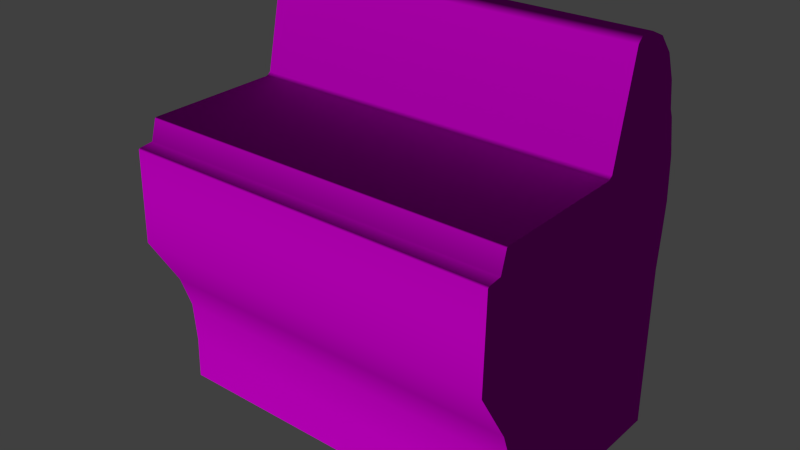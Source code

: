 # Source: decoration_labor_desk_1.blend  (saved by Blender 2.70.0; exported with 4.5.12 LTS)
import bpy
from mathutils import Matrix  # noqa: F401  (used for matrix-valued properties, if any)

bpy.ops.wm.read_factory_settings(use_empty=True)
scene = bpy.context.scene
scene.name = 'Scene'

# ---- collections
col_collection_1 = bpy.data.collections.new('Collection 1'); scene.collection.children.link(col_collection_1)

# ---- images (referenced by path relative to the original .blend; pixels are not part of the script)
import os
ASSET_DIR = os.environ.get("B2B_ASSET_DIR", "")  # directory of the original .blend (textures are referenced by path, not embedded)
HERE = os.path.dirname(os.path.abspath(__file__))  # packed textures are extracted next to this script under _unpacked/

def load_image(name, relpath, width, height, colorspace="sRGB"):
    """Load a texture the original file referenced (path relative to the .blend, or extracted next to this script)."""
    p = next((c for c in (os.path.join(HERE, relpath), os.path.join(ASSET_DIR, relpath)) if relpath and os.path.exists(c)), "")
    if p:
        img = bpy.data.images.load(p, check_existing=True)
        img.name = name
    else:  # same state as the original file: an image datablock whose file is absent (Cycles renders it pink)
        img = bpy.data.images.new(name, width, height)
        img.source = "FILE"
        img.filepath = "//" + (relpath or name)
    img.colorspace_settings.name = colorspace
    return img
img_decoration_labor_plastic_1_diffuse_jpg = load_image('decoration_labor_plastic_1_diffuse.jpg', 'Texturen/decoration_labor_plastic_1_diffuse.jpg', 1024, 1024, 'sRGB')
img_decoration_labor_plastic_1_normal_jpg = load_image('decoration_labor_plastic_1_normal.jpg', 'Texturen/decoration_labor_plastic_1_normal.jpg', 1024, 1024, 'sRGB')

# ---- materials (node trees are filled in below, after node groups)
mat_decoration_labor_desk_1_plastic_1 = bpy.data.materials.new('decoration_labor_desk_1_plastic_1')
mat_decoration_labor_desk_1_plastic_1.alpha_threshold = 0.0
mat_decoration_labor_desk_1_plastic_1.roughness = 0.5
mat_decoration_labor_desk_1_plastic_1.line_color = (0.0, 0.0, 0.0, 1.0)

# ---- material node trees
mat_decoration_labor_desk_1_plastic_1.use_nodes = True; mat_decoration_labor_desk_1_plastic_1.node_tree.nodes.clear()
_N = mat_decoration_labor_desk_1_plastic_1.node_tree.nodes; _L = mat_decoration_labor_desk_1_plastic_1.node_tree.links
n0 = _N.new('ShaderNodeOutputMaterial'); n0.name = 'Material Output'; n0.location = (300, 300)
n1 = _N.new('ShaderNodeBsdfDiffuse'); n1.name = 'Diffuse BSDF'; n1.location = (10, 300)
n2 = _N.new('ShaderNodeTexCoord'); n2.name = 'Texture Coordinate'; n2.location = (-711, 294)
n3 = _N.new('ShaderNodeTexImage'); n3.name = 'Image Texture'; n3.location = (-481, 449)
n3.width = 140
n3.image = img_decoration_labor_plastic_1_diffuse_jpg
n4 = _N.new('ShaderNodeNormalMap'); n4.name = 'Normal Map'; n4.location = (-270, 167)
n5 = _N.new('ShaderNodeTexImage'); n5.name = 'Image Texture.001'; n5.location = (-481, 159)
n5.width = 140
n5.image = img_decoration_labor_plastic_1_normal_jpg
_L.new(n1.outputs[0], n0.inputs[0])
_L.new(n2.outputs[2], n3.inputs[0])
_L.new(n2.outputs[2], n5.inputs[0])
_L.new(n3.outputs[0], n1.inputs[0])
_L.new(n5.outputs[0], n4.inputs[1])
_L.new(n4.outputs[0], n1.inputs[2])
n0.is_active_output = True

# ---- world
world_world = bpy.data.worlds.new('World'); scene.world = world_world
world_world.color = (0.05088, 0.05088, 0.05088)
world_world.use_sun_shadow = False
world_world.sun_shadow_jitter_overblur = 0.0
world_world.cycles.sampling_method = 'MANUAL'
world_world.cycles.sample_map_resolution = 256

# ---- meshes
me_plane_003 = bpy.data.meshes.new('Plane.003')
me_plane_003.from_pydata([(-1.389, -1.255, -0.4111), (-1.389, -1.23, 0.2742), (-1.389, -1.24, 0.2647), (-1.389, -1.129, 0.286), (-1.389, -1.086, 0.4356), (-1.389, -1.077, 0.4417), (-1.389, -0.07688, 0.4519), (-1.389, -0.0457, 0.4749), (-1.389, 0.1154, 1.21), (-1.389, 0.1544, 1.249), (-1.389, 0.2687, 1.249), (-1.389, 0.3934, 1.194), (-1.389, 0.5052, 1.065), (-1.389, 0.5779, 0.8784), (-1.389, 0.6117, 0.682), (-1.389, 0.6377, 0.624), (-1.389, 0.6948, 0.3492), (-1.389, 0.7118, 0.02941), (-1.389, 0.6948, -0.1946), (-1.389, 0.6709, -0.4505), (-1.389, -1.021, -0.7984), (-1.389, -0.9352, -1.043), (-1.389, -0.9128, -1.355), (1.389, -1.129, 0.286), (-1.389, -0.9214, -1.664), (1.389, -1.255, -0.4111), (1.389, -1.23, 0.2742), (1.389, -1.24, 0.2647), (1.389, -1.086, 0.4356), (1.389, -1.077, 0.4417), (1.389, -0.07688, 0.4519), (1.389, -0.0457, 0.4749), (1.389, 0.1154, 1.21), (1.389, 0.1544, 1.249), (1.389, 0.2687, 1.249), (1.389, 0.3934, 1.194), (1.389, 0.5052, 1.065), (1.389, 0.5779, 0.8784), (1.389, 0.6117, 0.682), (1.389, 0.6377, 0.624), (1.389, 0.6948, 0.3492), (1.389, 0.7118, 0.02941), (1.389, 0.6948, -0.1946), (1.389, 0.6709, -0.4505), (1.389, -1.021, -0.7984), (1.389, -0.9352, -1.043), (1.389, -0.9128, -1.355), (1.389, 0.6709, -1.664), (-1.389, 0.6709, -1.664), (1.389, -0.9214, -1.664)], [], [(14, 13, 37, 38), (22, 46, 45, 21), (11, 10, 34, 35), (19, 48, 21), (8, 7, 31, 32), (15, 14, 38, 39), (5, 4, 28, 29), (18, 17, 41, 42), (12, 11, 35, 36), (49, 47, 46), (2, 0, 25, 27), (9, 8, 32, 33), (19, 18, 42, 43), (6, 5, 29, 30), (13, 12, 36, 37), (24, 49, 46, 22), (1, 2, 27, 26), (10, 9, 33, 34), (7, 6, 30, 31), (19, 43, 47, 48), (16, 40, 41, 17), (16, 15, 39, 40), (47, 45, 46), (24, 22, 48), (42, 41, 40), (48, 22, 21), (40, 39, 42), (43, 45, 47), (39, 31, 30), (43, 42, 30), (38, 31, 39), (37, 31, 38), (36, 31, 37), (35, 32, 36), (34, 32, 35), (33, 32, 34), (32, 31, 36), (42, 39, 30), (30, 45, 43), (6, 19, 21), (23, 27, 25), (23, 26, 27), (20, 0, 3), (18, 16, 17), (16, 18, 15), (15, 6, 7), (19, 6, 18), (14, 15, 7), (13, 14, 7), (12, 13, 7), (11, 12, 8), (10, 11, 8), (9, 10, 8), (8, 12, 7), (18, 6, 15), (3, 6, 20), (5, 6, 3), (4, 5, 3), (20, 6, 21), (4, 3, 23, 28), (3, 1, 26, 23), (25, 44, 23), (29, 23, 30), (28, 23, 29), (3, 0, 2), (3, 2, 1), (20, 44, 25, 0), (21, 45, 44, 20), (44, 45, 30), (23, 44, 30)])
me_plane_003.polygons.foreach_set('use_smooth', [1, 1, 1, 0, 1, 1, 1, 1, 1, 0, 1, 1, 1, 1, 1, 1, 1, 1, 1, 1, 1, 1, 0, 0, 1, 0, 1, 0, 1, 1, 1, 1, 1, 1, 1, 1, 1, 1, 0, 0, 1, 1, 1, 1, 1, 1, 1, 1, 1, 1, 1, 1, 1, 1, 1, 1, 1, 1, 1, 1, 1, 1, 1, 1, 1, 1, 1, 1, 1, 1])
_uv = me_plane_003.uv_layers.new(name='UVMap')
_uv.uv.foreach_set('vector', [-0.9504, 1.175, -0.9504, 1.128, -0.007011, 1.128, -0.007011, 1.175, -0.003456, 0.936, -0.8097, 0.936, -0.8097, 0.873, -0.003456, 0.873, -0.002948, 0.006803, -0.002948, 0.03985, -0.8092, 0.03985, -0.8092, 0.006805, 0.5062, 0.37, 0.5668, 0.1343, 0.9221, 0.3543, -0.002975, 0.08247, -0.002975, 0.236, -0.8092, 0.236, -0.8092, 0.08247, -0.9504, 1.192, -0.9504, 1.175, -0.007011, 1.175, -0.007026, 1.192, -0.003062, 0.5, -0.003263, 0.514, -0.8095, 0.514, -0.8093, 0.5, -0.9504, 1.387, -0.9504, 1.334, -0.007026, 1.334, -0.007026, 1.387, -0.9504, 1.079, -0.9504, 1.035, -0.007011, 1.035, -0.007011, 1.079, 1.032, 0.4157, 1.415, 0.3172, 1.05, 0.4752, -0.003455, 0.5854, -0.003455, 0.7216, -0.8097, 0.7216, -0.8097, 0.5854, -0.002948, 0.0684, -0.002975, 0.08247, -0.8092, 0.08247, -0.8092, 0.0684, -0.9504, 1.448, -0.9504, 1.387, -0.007026, 1.387, -0.007026, 1.448, -0.003063, 0.2501, -0.003062, 0.5, -0.8093, 0.5, -0.8093, 0.2501, -0.9504, 1.128, -0.9504, 1.079, -0.007011, 1.079, -0.007011, 1.128, -0.003456, 0.9984, -0.8097, 0.9984, -0.8097, 0.936, -0.003456, 0.936, -0.003263, 0.5713, -0.003455, 0.5854, -0.8097, 0.5854, -0.8095, 0.5713, -0.002948, 0.03985, -0.002948, 0.0684, -0.8092, 0.0684, -0.8092, 0.03985, -0.002975, 0.236, -0.003063, 0.2501, -0.8093, 0.2501, -0.8092, 0.236, -0.9504, 1.448, -0.007026, 1.448, -0.007026, 1.734, -0.9504, 1.734, -0.9504, 1.259, -0.007026, 1.259, -0.007026, 1.334, -0.9504, 1.334, -0.9504, 1.259, -0.9504, 1.192, -0.007026, 1.192, -0.007026, 1.259, 1.415, 0.3172, 1.06, 0.5371, 1.05, 0.4752, 0.9498, 0.2329, 0.9323, 0.2924, 0.5668, 0.1343, 1.494, 0.601, 1.51, 0.6434, 1.521, 0.7066, 0.5668, 0.1343, 0.9323, 0.2924, 0.9221, 0.3543, 1.521, 0.7066, 1.521, 0.7634, 1.494, 0.601, 1.476, 0.5528, 1.06, 0.5371, 1.415, 0.3172, 1.521, 0.7634, 1.35, 0.7768, 1.341, 0.7742, 1.476, 0.5528, 1.494, 0.601, 1.341, 0.7742, 1.518, 0.7763, 1.35, 0.7768, 1.521, 0.7634, 1.52, 0.8165, 1.35, 0.7768, 1.518, 0.7763, 1.512, 0.8573, 1.35, 0.7768, 1.52, 0.8165, 1.491, 0.8892, 1.425, 0.9095, 1.512, 0.8573, 1.464, 0.9075, 1.425, 0.9095, 1.491, 0.8892, 1.436, 0.9146, 1.425, 0.9095, 1.464, 0.9075, 1.425, 0.9095, 1.35, 0.7768, 1.512, 0.8573, 1.494, 0.601, 1.521, 0.7634, 1.341, 0.7742, 1.341, 0.7742, 1.06, 0.5371, 1.476, 0.5528, 0.641, 0.5914, 0.5062, 0.37, 0.9221, 0.3543, 1.08, 0.8071, 1.052, 0.8098, 1.014, 0.6796, 1.08, 0.8071, 1.055, 0.8111, 1.052, 0.8098, 0.9304, 0.4071, 0.9675, 0.4968, 0.9024, 0.6243, 0.4877, 0.4182, 0.4606, 0.5237, 0.4724, 0.4606, 0.4606, 0.5237, 0.4877, 0.4182, 0.4606, 0.5806, 0.4606, 0.5806, 0.641, 0.5914, 0.6324, 0.5939, 0.5062, 0.37, 0.641, 0.5914, 0.4877, 0.4182, 0.4639, 0.5935, 0.4606, 0.5806, 0.6324, 0.5939, 0.4622, 0.6337, 0.4639, 0.5935, 0.6324, 0.5939, 0.4704, 0.6744, 0.4622, 0.6337, 0.6324, 0.5939, 0.4909, 0.7063, 0.4704, 0.6744, 0.5569, 0.7267, 0.5181, 0.7247, 0.4909, 0.7063, 0.5569, 0.7267, 0.5456, 0.7318, 0.5181, 0.7247, 0.5569, 0.7267, 0.5569, 0.7267, 0.4704, 0.6744, 0.6324, 0.5939, 0.4877, 0.4182, 0.641, 0.5914, 0.4606, 0.5806, 0.9024, 0.6243, 0.641, 0.5914, 0.9304, 0.4071, 0.8822, 0.6513, 0.641, 0.5914, 0.9024, 0.6243, 0.8847, 0.6507, 0.8822, 0.6513, 0.9024, 0.6243, 0.9304, 0.4071, 0.641, 0.5914, 0.9221, 0.3543, -0.003263, 0.514, -0.003263, 0.546, -0.8095, 0.546, -0.8095, 0.514, -0.003263, 0.546, -0.003263, 0.5713, -0.8095, 0.5713, -0.8095, 0.546, 1.014, 0.6796, 1.052, 0.5899, 1.08, 0.8071, 1.1, 0.8342, 1.08, 0.8071, 1.341, 0.7742, 1.097, 0.8335, 1.08, 0.8071, 1.1, 0.8342, 0.9024, 0.6243, 0.9675, 0.4968, 0.93, 0.627, 0.9024, 0.6243, 0.93, 0.627, 0.9273, 0.6282, -0.003456, 0.8192, -0.8097, 0.8192, -0.8097, 0.7216, -0.003455, 0.7216, -0.003456, 0.873, -0.8097, 0.873, -0.8097, 0.8192, -0.003456, 0.8192, 1.052, 0.5899, 1.06, 0.5371, 1.341, 0.7742, 1.08, 0.8071, 1.052, 0.5899, 1.341, 0.7742])
me_plane_003.materials.append(mat_decoration_labor_desk_1_plastic_1)
me_plane_003.use_remesh_preserve_volume = False
me_plane_003.use_remesh_preserve_attributes = False
me_plane_003.use_mirror_vertex_groups = False
me_plane_003.update()

# ---- objects
ob_plane_001 = bpy.data.objects.new('Plane.001', me_plane_003)

# ---- transforms, parenting, visibility, modifiers, constraints
ob_plane_001.location = (-13.22, 0.553, 0.7642)
ob_plane_001.lineart.crease_threshold = 0.0
_m = ob_plane_001.modifiers.new('EdgeSplit', 'EDGE_SPLIT')
_m.split_angle = 1.553

# ---- collection membership
col_collection_1.objects.link(ob_plane_001)

# ---- scene / render settings (as saved in the file)
scene.frame_start = 1; scene.frame_end = 250; scene.frame_set(1)
scene.render.engine = 'CYCLES'
scene.render.resolution_percentage = 50
scene.render.dither_intensity = 0.0
scene.cycles.use_denoising = False
scene.cycles.samples = 10
scene.cycles.sampling_pattern = 'TABULATED_SOBOL'
scene.cycles.light_sampling_threshold = 0.0
scene.cycles.use_adaptive_sampling = False
scene.cycles.use_light_tree = False
scene.cycles.blur_glossy = 0.0
scene.cycles.volume_bounces = 1
scene.cycles.pixel_filter_type = 'GAUSSIAN'
scene.cycles.sample_clamp_indirect = 0.0
scene.view_settings.view_transform = 'Standard'
bpy.context.view_layer.update()

# ---- added for rendering (the .blend has no active camera and no usable light): camera, sun
cam_auto = bpy.data.cameras.new('AutoCamera')
cam_auto.lens = 50.0
cam_auto.sensor_width = 36.0
cam_auto.clip_end = 1000.0
ob_auto_camera = bpy.data.objects.new('AutoCamera', cam_auto)
scene.collection.objects.link(ob_auto_camera)
ob_auto_camera.location = (-9.07131, -4.69226, 3.87215)
ob_auto_camera.rotation_euler = (1.09748, -7.21219e-08, 0.694738)
scene.camera = ob_auto_camera
light_auto_sun = bpy.data.lights.new('AutoSun', 'SUN')
light_auto_sun.energy = 3.0
light_auto_sun.angle = 0.0523599
ob_auto_sun = bpy.data.objects.new('AutoSun', light_auto_sun)
scene.collection.objects.link(ob_auto_sun)
ob_auto_sun.rotation_euler = (0.872665, 0.174533, 0.523599)
bpy.context.view_layer.update()
